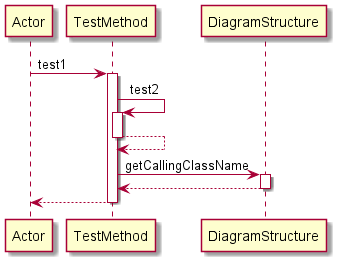

The diagram above was rendered by PlantUML. Its source (embedded in the PNG):
@startuml 
participant Actor 
Actor -> TestMethod: test1
activate TestMethod
TestMethod -> TestMethod: test2
activate TestMethod
TestMethod-->TestMethod
deactivate TestMethod
TestMethod -> DiagramStructure: getCallingClassName
activate DiagramStructure
DiagramStructure-->TestMethod
deactivate DiagramStructure
return 
@enduml